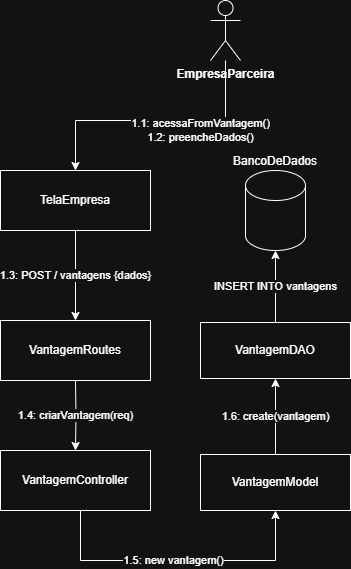

The diagram above was exported from draw.io. Its source (the exported page's mxGraphModel, read from the mxfile embedded in the PNG):
<mxGraphModel dx="1426" dy="777" grid="1" gridSize="10" guides="1" tooltips="1" connect="1" arrows="1" fold="1" page="1" pageScale="1" pageWidth="827" pageHeight="1169" math="0" shadow="0">
  <root>
    <mxCell id="0" />
    <mxCell id="1" parent="0" />
    <mxCell id="hGsJjaz7ZC8ewfiLIB1U-7" value="1.1: acessaFromVantagem()&lt;div&gt;1.2: preencheDados()&lt;/div&gt;" style="edgeStyle=orthogonalEdgeStyle;rounded=0;orthogonalLoop=1;jettySize=auto;html=1;" parent="1" source="hGsJjaz7ZC8ewfiLIB1U-3" target="hGsJjaz7ZC8ewfiLIB1U-6" edge="1">
      <mxGeometry x="-0.3462" y="10" relative="1" as="geometry">
        <Array as="points">
          <mxPoint x="305" y="280" />
          <mxPoint x="155" y="280" />
        </Array>
        <mxPoint as="offset" />
      </mxGeometry>
    </mxCell>
    <mxCell id="hGsJjaz7ZC8ewfiLIB1U-3" value="EmpresaParceira" style="shape=umlActor;verticalLabelPosition=bottom;verticalAlign=top;html=1;fontStyle=1" parent="1" vertex="1">
      <mxGeometry x="290" y="160" width="30" height="60" as="geometry" />
    </mxCell>
    <mxCell id="hGsJjaz7ZC8ewfiLIB1U-10" value="1.3: POST / vantagens {dados}" style="edgeStyle=orthogonalEdgeStyle;rounded=0;orthogonalLoop=1;jettySize=auto;html=1;entryX=0.5;entryY=0;entryDx=0;entryDy=0;" parent="1" source="hGsJjaz7ZC8ewfiLIB1U-6" edge="1">
      <mxGeometry relative="1" as="geometry">
        <mxPoint x="155.0000000000001" y="480" as="targetPoint" />
      </mxGeometry>
    </mxCell>
    <mxCell id="hGsJjaz7ZC8ewfiLIB1U-6" value="TelaEmpresa" style="html=1;whiteSpace=wrap;" parent="1" vertex="1">
      <mxGeometry x="80" y="330" width="150" height="60" as="geometry" />
    </mxCell>
    <mxCell id="hGsJjaz7ZC8ewfiLIB1U-14" value="1.4: criarVantagem(req)" style="edgeStyle=orthogonalEdgeStyle;rounded=0;orthogonalLoop=1;jettySize=auto;html=1;entryX=0.5;entryY=0;entryDx=0;entryDy=0;" parent="1" target="hGsJjaz7ZC8ewfiLIB1U-16" edge="1">
      <mxGeometry relative="1" as="geometry">
        <mxPoint x="155.0000000000001" y="540" as="sourcePoint" />
        <mxPoint x="155.0000000000001" y="584" as="targetPoint" />
      </mxGeometry>
    </mxCell>
    <mxCell id="hGsJjaz7ZC8ewfiLIB1U-11" value="1.5: new vantagem()" style="edgeStyle=orthogonalEdgeStyle;rounded=0;orthogonalLoop=1;jettySize=auto;html=1;entryX=0.5;entryY=1;entryDx=0;entryDy=0;entryPerimeter=0;" parent="1" target="hGsJjaz7ZC8ewfiLIB1U-13" edge="1">
      <mxGeometry relative="1" as="geometry">
        <mxPoint x="155.0000000000001" y="666" as="sourcePoint" />
        <Array as="points">
          <mxPoint x="160" y="667" />
          <mxPoint x="160" y="720" />
          <mxPoint x="355" y="720" />
        </Array>
      </mxGeometry>
    </mxCell>
    <mxCell id="Z4xYks_uQ1ZHfhgmeq5P-3" value="1.6: create(vantagem)" style="edgeStyle=orthogonalEdgeStyle;rounded=0;orthogonalLoop=1;jettySize=auto;html=1;" edge="1" parent="1" source="hGsJjaz7ZC8ewfiLIB1U-13" target="Z4xYks_uQ1ZHfhgmeq5P-2">
      <mxGeometry relative="1" as="geometry" />
    </mxCell>
    <mxCell id="hGsJjaz7ZC8ewfiLIB1U-13" value="VantagemModel" style="html=1;whiteSpace=wrap;" parent="1" vertex="1">
      <mxGeometry x="280" y="614" width="150" height="56" as="geometry" />
    </mxCell>
    <mxCell id="hGsJjaz7ZC8ewfiLIB1U-15" value="VantagemRoutes" style="html=1;whiteSpace=wrap;" parent="1" vertex="1">
      <mxGeometry x="80" y="480" width="150" height="60" as="geometry" />
    </mxCell>
    <mxCell id="hGsJjaz7ZC8ewfiLIB1U-16" value="VantagemController" style="html=1;whiteSpace=wrap;" parent="1" vertex="1">
      <mxGeometry x="80" y="610" width="150" height="60" as="geometry" />
    </mxCell>
    <mxCell id="hGsJjaz7ZC8ewfiLIB1U-28" value="BancoDeDados" style="shape=cylinder3;whiteSpace=wrap;html=1;boundedLbl=1;backgroundOutline=1;size=15;labelPosition=center;verticalLabelPosition=top;align=center;verticalAlign=bottom;" parent="1" vertex="1">
      <mxGeometry x="325" y="330" width="60" height="80" as="geometry" />
    </mxCell>
    <mxCell id="Z4xYks_uQ1ZHfhgmeq5P-2" value="VantagemDAO" style="html=1;whiteSpace=wrap;" vertex="1" parent="1">
      <mxGeometry x="280" y="482" width="150" height="56" as="geometry" />
    </mxCell>
    <mxCell id="Z4xYks_uQ1ZHfhgmeq5P-4" value="INSERT INTO vantagens" style="edgeStyle=orthogonalEdgeStyle;rounded=0;orthogonalLoop=1;jettySize=auto;html=1;entryX=0.5;entryY=1;entryDx=0;entryDy=0;entryPerimeter=0;" edge="1" parent="1" source="Z4xYks_uQ1ZHfhgmeq5P-2" target="hGsJjaz7ZC8ewfiLIB1U-28">
      <mxGeometry relative="1" as="geometry" />
    </mxCell>
  </root>
</mxGraphModel>